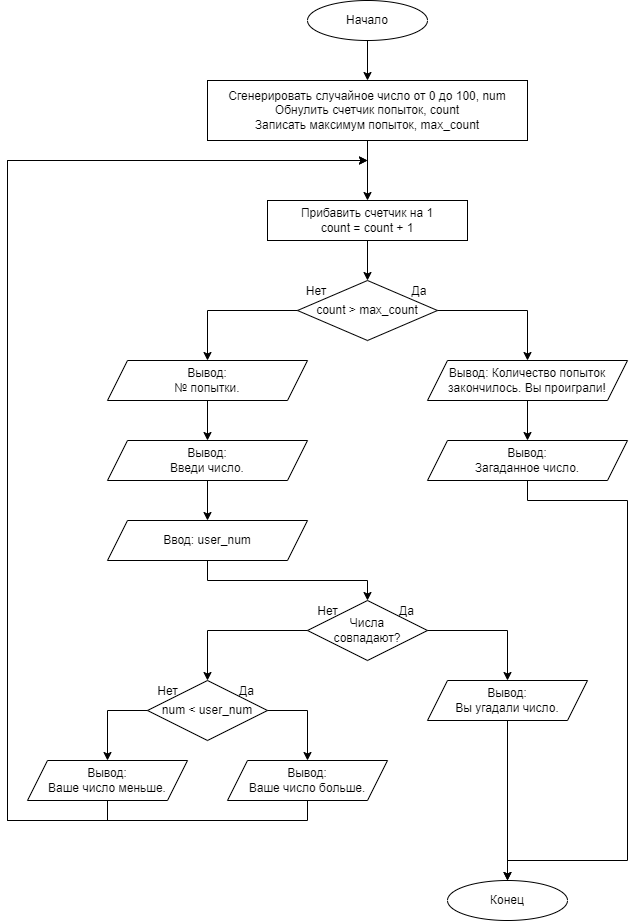

The diagram above was exported from draw.io. Its source (the exported page's mxGraphModel, read from the mxfile embedded in the PNG):
<mxGraphModel dx="782" dy="716" grid="1" gridSize="10" guides="1" tooltips="1" connect="1" arrows="1" fold="1" page="1" pageScale="1" pageWidth="827" pageHeight="1169" math="0" shadow="0">
  <root>
    <mxCell id="0" />
    <mxCell id="1" parent="0" />
    <mxCell id="5Hqaf4y4LtkLFlQfMOkN-23" style="edgeStyle=orthogonalEdgeStyle;rounded=0;orthogonalLoop=1;jettySize=auto;html=1;exitX=0.5;exitY=1;exitDx=0;exitDy=0;entryX=0.5;entryY=0;entryDx=0;entryDy=0;" edge="1" parent="1" source="XJnUzJVxQ-yEfOOJDvxZ-1" target="5Hqaf4y4LtkLFlQfMOkN-1">
      <mxGeometry relative="1" as="geometry" />
    </mxCell>
    <mxCell id="XJnUzJVxQ-yEfOOJDvxZ-1" value="Начало" style="ellipse;whiteSpace=wrap;html=1;" vertex="1" parent="1">
      <mxGeometry x="400" y="40" width="120" height="40" as="geometry" />
    </mxCell>
    <mxCell id="5Hqaf4y4LtkLFlQfMOkN-24" style="edgeStyle=orthogonalEdgeStyle;rounded=0;orthogonalLoop=1;jettySize=auto;html=1;exitX=0.5;exitY=1;exitDx=0;exitDy=0;entryX=0.5;entryY=0;entryDx=0;entryDy=0;" edge="1" parent="1" source="5Hqaf4y4LtkLFlQfMOkN-1" target="5Hqaf4y4LtkLFlQfMOkN-11">
      <mxGeometry relative="1" as="geometry" />
    </mxCell>
    <mxCell id="5Hqaf4y4LtkLFlQfMOkN-1" value="Сгенерировать случайное число от 0 до 100, num&lt;br&gt;Обнулить счетчик попыток, count&lt;br&gt;Записать максимум попыток, max_count" style="rounded=0;whiteSpace=wrap;html=1;" vertex="1" parent="1">
      <mxGeometry x="300" y="120" width="320" height="60" as="geometry" />
    </mxCell>
    <mxCell id="5Hqaf4y4LtkLFlQfMOkN-2" value="" style="group" vertex="1" connectable="0" parent="1">
      <mxGeometry x="400" y="640" width="120" height="60" as="geometry" />
    </mxCell>
    <mxCell id="5Hqaf4y4LtkLFlQfMOkN-3" value="Числа&lt;br&gt;совпадают?" style="rhombus;whiteSpace=wrap;html=1;" vertex="1" parent="5Hqaf4y4LtkLFlQfMOkN-2">
      <mxGeometry width="119.99999999999999" height="60" as="geometry" />
    </mxCell>
    <mxCell id="5Hqaf4y4LtkLFlQfMOkN-4" value="Нет" style="text;html=1;strokeColor=none;fillColor=none;align=center;verticalAlign=middle;whiteSpace=wrap;rounded=0;" vertex="1" parent="5Hqaf4y4LtkLFlQfMOkN-2">
      <mxGeometry width="40.90909090909091" height="22.5" as="geometry" />
    </mxCell>
    <mxCell id="5Hqaf4y4LtkLFlQfMOkN-5" value="Да" style="text;html=1;strokeColor=none;fillColor=none;align=center;verticalAlign=middle;whiteSpace=wrap;rounded=0;" vertex="1" parent="5Hqaf4y4LtkLFlQfMOkN-2">
      <mxGeometry x="79.09181818181817" width="40.90909090909091" height="22.5" as="geometry" />
    </mxCell>
    <mxCell id="5Hqaf4y4LtkLFlQfMOkN-10" style="edgeStyle=orthogonalEdgeStyle;rounded=0;orthogonalLoop=1;jettySize=auto;html=1;exitX=0.5;exitY=1;exitDx=0;exitDy=0;entryX=0.5;entryY=0;entryDx=0;entryDy=0;" edge="1" parent="1" source="5Hqaf4y4LtkLFlQfMOkN-7" target="5Hqaf4y4LtkLFlQfMOkN-9">
      <mxGeometry relative="1" as="geometry" />
    </mxCell>
    <mxCell id="5Hqaf4y4LtkLFlQfMOkN-7" value="Вывод:&lt;br&gt;Вы угадали число." style="shape=parallelogram;perimeter=parallelogramPerimeter;whiteSpace=wrap;html=1;fixedSize=1;" vertex="1" parent="1">
      <mxGeometry x="520" y="720" width="160" height="40" as="geometry" />
    </mxCell>
    <mxCell id="5Hqaf4y4LtkLFlQfMOkN-9" value="Конец" style="ellipse;whiteSpace=wrap;html=1;" vertex="1" parent="1">
      <mxGeometry x="540" y="920" width="120" height="40" as="geometry" />
    </mxCell>
    <mxCell id="5Hqaf4y4LtkLFlQfMOkN-25" style="edgeStyle=orthogonalEdgeStyle;rounded=0;orthogonalLoop=1;jettySize=auto;html=1;exitX=0.5;exitY=1;exitDx=0;exitDy=0;entryX=0.5;entryY=0;entryDx=0;entryDy=0;" edge="1" parent="1" source="5Hqaf4y4LtkLFlQfMOkN-11" target="5Hqaf4y4LtkLFlQfMOkN-13">
      <mxGeometry relative="1" as="geometry" />
    </mxCell>
    <mxCell id="5Hqaf4y4LtkLFlQfMOkN-11" value="Прибавить счетчик на 1&lt;br&gt;count = count + 1" style="rounded=0;whiteSpace=wrap;html=1;" vertex="1" parent="1">
      <mxGeometry x="360" y="240" width="200" height="40" as="geometry" />
    </mxCell>
    <mxCell id="5Hqaf4y4LtkLFlQfMOkN-12" value="" style="group" vertex="1" connectable="0" parent="1">
      <mxGeometry x="430" y="320" width="100" height="60" as="geometry" />
    </mxCell>
    <mxCell id="5Hqaf4y4LtkLFlQfMOkN-13" value="count &amp;gt; max_count" style="rhombus;whiteSpace=wrap;html=1;" vertex="1" parent="5Hqaf4y4LtkLFlQfMOkN-12">
      <mxGeometry x="-40" width="140" height="60" as="geometry" />
    </mxCell>
    <mxCell id="5Hqaf4y4LtkLFlQfMOkN-15" value="Да" style="text;html=1;strokeColor=none;fillColor=none;align=center;verticalAlign=middle;whiteSpace=wrap;rounded=0;" vertex="1" parent="5Hqaf4y4LtkLFlQfMOkN-12">
      <mxGeometry x="62.5" width="37.5" height="22.5" as="geometry" />
    </mxCell>
    <mxCell id="5Hqaf4y4LtkLFlQfMOkN-14" value="Нет" style="text;html=1;strokeColor=none;fillColor=none;align=center;verticalAlign=middle;whiteSpace=wrap;rounded=0;" vertex="1" parent="5Hqaf4y4LtkLFlQfMOkN-12">
      <mxGeometry x="-40" width="37.5" height="22.5" as="geometry" />
    </mxCell>
    <mxCell id="5Hqaf4y4LtkLFlQfMOkN-20" style="edgeStyle=orthogonalEdgeStyle;rounded=0;orthogonalLoop=1;jettySize=auto;html=1;exitX=0.5;exitY=1;exitDx=0;exitDy=0;entryX=0.5;entryY=0;entryDx=0;entryDy=0;" edge="1" parent="1" source="5Hqaf4y4LtkLFlQfMOkN-16" target="5Hqaf4y4LtkLFlQfMOkN-19">
      <mxGeometry relative="1" as="geometry" />
    </mxCell>
    <mxCell id="5Hqaf4y4LtkLFlQfMOkN-16" value="Вывод: Количество попыток&lt;br&gt;закончилось. Вы проиграли!" style="shape=parallelogram;perimeter=parallelogramPerimeter;whiteSpace=wrap;html=1;fixedSize=1;" vertex="1" parent="1">
      <mxGeometry x="520" y="400" width="200" height="40" as="geometry" />
    </mxCell>
    <mxCell id="5Hqaf4y4LtkLFlQfMOkN-17" style="edgeStyle=orthogonalEdgeStyle;rounded=0;orthogonalLoop=1;jettySize=auto;html=1;exitX=1;exitY=0.5;exitDx=0;exitDy=0;entryX=0.5;entryY=0;entryDx=0;entryDy=0;" edge="1" parent="1" source="5Hqaf4y4LtkLFlQfMOkN-13" target="5Hqaf4y4LtkLFlQfMOkN-16">
      <mxGeometry relative="1" as="geometry" />
    </mxCell>
    <mxCell id="5Hqaf4y4LtkLFlQfMOkN-21" style="edgeStyle=orthogonalEdgeStyle;rounded=0;orthogonalLoop=1;jettySize=auto;html=1;exitX=0.5;exitY=1;exitDx=0;exitDy=0;entryX=0.5;entryY=0;entryDx=0;entryDy=0;" edge="1" parent="1" source="5Hqaf4y4LtkLFlQfMOkN-19" target="5Hqaf4y4LtkLFlQfMOkN-9">
      <mxGeometry relative="1" as="geometry">
        <Array as="points">
          <mxPoint x="620" y="540" />
          <mxPoint x="720" y="540" />
          <mxPoint x="720" y="900" />
          <mxPoint x="600" y="900" />
        </Array>
      </mxGeometry>
    </mxCell>
    <mxCell id="5Hqaf4y4LtkLFlQfMOkN-19" value="Вывод:&lt;br&gt;Загаданное число." style="shape=parallelogram;perimeter=parallelogramPerimeter;whiteSpace=wrap;html=1;fixedSize=1;" vertex="1" parent="1">
      <mxGeometry x="520" y="480" width="200" height="40" as="geometry" />
    </mxCell>
    <mxCell id="mg2Ej4qQ2YN4MuAd0_qw-8" style="edgeStyle=orthogonalEdgeStyle;rounded=0;orthogonalLoop=1;jettySize=auto;html=1;exitX=0.5;exitY=1;exitDx=0;exitDy=0;entryX=0.5;entryY=0;entryDx=0;entryDy=0;" edge="1" parent="1" source="5Hqaf4y4LtkLFlQfMOkN-26" target="5Hqaf4y4LtkLFlQfMOkN-28">
      <mxGeometry relative="1" as="geometry" />
    </mxCell>
    <mxCell id="5Hqaf4y4LtkLFlQfMOkN-26" value="Вывод:&lt;br&gt;№ попытки." style="shape=parallelogram;perimeter=parallelogramPerimeter;whiteSpace=wrap;html=1;fixedSize=1;" vertex="1" parent="1">
      <mxGeometry x="200" y="400" width="200" height="40" as="geometry" />
    </mxCell>
    <mxCell id="5Hqaf4y4LtkLFlQfMOkN-27" style="edgeStyle=orthogonalEdgeStyle;rounded=0;orthogonalLoop=1;jettySize=auto;html=1;exitX=0;exitY=0.5;exitDx=0;exitDy=0;entryX=0.5;entryY=0;entryDx=0;entryDy=0;" edge="1" parent="1" source="5Hqaf4y4LtkLFlQfMOkN-13" target="5Hqaf4y4LtkLFlQfMOkN-26">
      <mxGeometry relative="1" as="geometry" />
    </mxCell>
    <mxCell id="mg2Ej4qQ2YN4MuAd0_qw-9" value="" style="edgeStyle=orthogonalEdgeStyle;rounded=0;orthogonalLoop=1;jettySize=auto;html=1;" edge="1" parent="1" source="5Hqaf4y4LtkLFlQfMOkN-28" target="mg2Ej4qQ2YN4MuAd0_qw-1">
      <mxGeometry relative="1" as="geometry" />
    </mxCell>
    <mxCell id="5Hqaf4y4LtkLFlQfMOkN-28" value="Вывод:&lt;br&gt;Введи число." style="shape=parallelogram;perimeter=parallelogramPerimeter;whiteSpace=wrap;html=1;fixedSize=1;" vertex="1" parent="1">
      <mxGeometry x="200" y="480" width="200" height="40" as="geometry" />
    </mxCell>
    <mxCell id="mg2Ej4qQ2YN4MuAd0_qw-6" style="edgeStyle=orthogonalEdgeStyle;rounded=0;orthogonalLoop=1;jettySize=auto;html=1;exitX=0.5;exitY=1;exitDx=0;exitDy=0;entryX=0.5;entryY=0;entryDx=0;entryDy=0;" edge="1" parent="1" source="mg2Ej4qQ2YN4MuAd0_qw-1" target="5Hqaf4y4LtkLFlQfMOkN-3">
      <mxGeometry relative="1" as="geometry" />
    </mxCell>
    <mxCell id="mg2Ej4qQ2YN4MuAd0_qw-1" value="Ввод: user_num" style="shape=parallelogram;perimeter=parallelogramPerimeter;whiteSpace=wrap;html=1;fixedSize=1;" vertex="1" parent="1">
      <mxGeometry x="200" y="560" width="200" height="40" as="geometry" />
    </mxCell>
    <mxCell id="mg2Ej4qQ2YN4MuAd0_qw-7" style="edgeStyle=orthogonalEdgeStyle;rounded=0;orthogonalLoop=1;jettySize=auto;html=1;exitX=1;exitY=0.5;exitDx=0;exitDy=0;entryX=0.5;entryY=0;entryDx=0;entryDy=0;" edge="1" parent="1" source="5Hqaf4y4LtkLFlQfMOkN-3" target="5Hqaf4y4LtkLFlQfMOkN-7">
      <mxGeometry relative="1" as="geometry" />
    </mxCell>
    <mxCell id="mg2Ej4qQ2YN4MuAd0_qw-10" value="" style="group" vertex="1" connectable="0" parent="1">
      <mxGeometry x="240" y="720" width="120" height="60" as="geometry" />
    </mxCell>
    <mxCell id="mg2Ej4qQ2YN4MuAd0_qw-11" value="num &amp;lt; user_num" style="rhombus;whiteSpace=wrap;html=1;" vertex="1" parent="mg2Ej4qQ2YN4MuAd0_qw-10">
      <mxGeometry width="119.99999999999999" height="60" as="geometry" />
    </mxCell>
    <mxCell id="mg2Ej4qQ2YN4MuAd0_qw-12" value="Нет" style="text;html=1;strokeColor=none;fillColor=none;align=center;verticalAlign=middle;whiteSpace=wrap;rounded=0;" vertex="1" parent="mg2Ej4qQ2YN4MuAd0_qw-10">
      <mxGeometry width="40.90909090909091" height="22.5" as="geometry" />
    </mxCell>
    <mxCell id="mg2Ej4qQ2YN4MuAd0_qw-13" value="Да" style="text;html=1;strokeColor=none;fillColor=none;align=center;verticalAlign=middle;whiteSpace=wrap;rounded=0;" vertex="1" parent="mg2Ej4qQ2YN4MuAd0_qw-10">
      <mxGeometry x="79.09181818181817" width="40.90909090909091" height="22.5" as="geometry" />
    </mxCell>
    <mxCell id="mg2Ej4qQ2YN4MuAd0_qw-14" style="edgeStyle=orthogonalEdgeStyle;rounded=0;orthogonalLoop=1;jettySize=auto;html=1;exitX=0;exitY=0.5;exitDx=0;exitDy=0;entryX=0.5;entryY=0;entryDx=0;entryDy=0;" edge="1" parent="1" source="5Hqaf4y4LtkLFlQfMOkN-3" target="mg2Ej4qQ2YN4MuAd0_qw-11">
      <mxGeometry relative="1" as="geometry" />
    </mxCell>
    <mxCell id="mg2Ej4qQ2YN4MuAd0_qw-20" style="edgeStyle=orthogonalEdgeStyle;rounded=0;orthogonalLoop=1;jettySize=auto;html=1;exitX=0.5;exitY=1;exitDx=0;exitDy=0;" edge="1" parent="1" source="mg2Ej4qQ2YN4MuAd0_qw-15">
      <mxGeometry relative="1" as="geometry">
        <mxPoint x="460" y="200" as="targetPoint" />
        <Array as="points">
          <mxPoint x="400" y="860" />
          <mxPoint x="100" y="860" />
          <mxPoint x="100" y="200" />
        </Array>
      </mxGeometry>
    </mxCell>
    <mxCell id="mg2Ej4qQ2YN4MuAd0_qw-15" value="Вывод:&lt;br&gt;Ваше число больше." style="shape=parallelogram;perimeter=parallelogramPerimeter;whiteSpace=wrap;html=1;fixedSize=1;" vertex="1" parent="1">
      <mxGeometry x="320" y="800" width="160" height="40" as="geometry" />
    </mxCell>
    <mxCell id="mg2Ej4qQ2YN4MuAd0_qw-16" style="edgeStyle=orthogonalEdgeStyle;rounded=0;orthogonalLoop=1;jettySize=auto;html=1;exitX=1;exitY=0.5;exitDx=0;exitDy=0;entryX=0.5;entryY=0;entryDx=0;entryDy=0;" edge="1" parent="1" source="mg2Ej4qQ2YN4MuAd0_qw-11" target="mg2Ej4qQ2YN4MuAd0_qw-15">
      <mxGeometry relative="1" as="geometry" />
    </mxCell>
    <mxCell id="mg2Ej4qQ2YN4MuAd0_qw-19" style="edgeStyle=orthogonalEdgeStyle;rounded=0;orthogonalLoop=1;jettySize=auto;html=1;exitX=0.5;exitY=1;exitDx=0;exitDy=0;" edge="1" parent="1" source="mg2Ej4qQ2YN4MuAd0_qw-17">
      <mxGeometry relative="1" as="geometry">
        <mxPoint x="460" y="200" as="targetPoint" />
        <Array as="points">
          <mxPoint x="200" y="860" />
          <mxPoint x="100" y="860" />
          <mxPoint x="100" y="200" />
        </Array>
      </mxGeometry>
    </mxCell>
    <mxCell id="mg2Ej4qQ2YN4MuAd0_qw-17" value="Вывод:&lt;br&gt;Ваше число меньше." style="shape=parallelogram;perimeter=parallelogramPerimeter;whiteSpace=wrap;html=1;fixedSize=1;" vertex="1" parent="1">
      <mxGeometry x="120" y="800" width="160" height="40" as="geometry" />
    </mxCell>
    <mxCell id="mg2Ej4qQ2YN4MuAd0_qw-18" style="edgeStyle=orthogonalEdgeStyle;rounded=0;orthogonalLoop=1;jettySize=auto;html=1;exitX=0;exitY=0.5;exitDx=0;exitDy=0;entryX=0.5;entryY=0;entryDx=0;entryDy=0;" edge="1" parent="1" source="mg2Ej4qQ2YN4MuAd0_qw-11" target="mg2Ej4qQ2YN4MuAd0_qw-17">
      <mxGeometry relative="1" as="geometry" />
    </mxCell>
  </root>
</mxGraphModel>